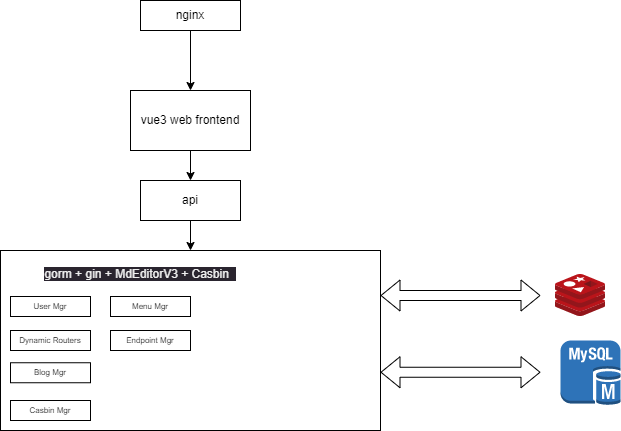

The diagram above was exported from draw.io. Its source (the exported page's mxGraphModel, read from the mxfile embedded in the PNG):
<mxGraphModel dx="992" dy="580" grid="1" gridSize="10" guides="1" tooltips="1" connect="1" arrows="1" fold="1" page="1" pageScale="1" pageWidth="850" pageHeight="1100" math="0" shadow="0">
  <root>
    <mxCell id="0" />
    <mxCell id="1" parent="0" />
    <mxCell id="4" style="edgeStyle=none;html=1;rounded=0;" edge="1" parent="1" source="2" target="3">
      <mxGeometry relative="1" as="geometry" />
    </mxCell>
    <mxCell id="2" value="nginx" style="rounded=0;whiteSpace=wrap;html=1;" vertex="1" parent="1">
      <mxGeometry x="240" y="50" width="100" height="30" as="geometry" />
    </mxCell>
    <mxCell id="8" style="edgeStyle=none;html=1;exitX=0.5;exitY=1;exitDx=0;exitDy=0;rounded=0;" edge="1" parent="1" source="3" target="6">
      <mxGeometry relative="1" as="geometry" />
    </mxCell>
    <mxCell id="3" value="vue3 web frontend" style="rounded=0;whiteSpace=wrap;html=1;" vertex="1" parent="1">
      <mxGeometry x="230" y="140" width="120" height="60" as="geometry" />
    </mxCell>
    <mxCell id="5" value="" style="rounded=0;whiteSpace=wrap;html=1;" vertex="1" parent="1">
      <mxGeometry x="100" y="300" width="380" height="180" as="geometry" />
    </mxCell>
    <mxCell id="9" value="" style="edgeStyle=none;html=1;rounded=0;" edge="1" parent="1" source="6" target="5">
      <mxGeometry relative="1" as="geometry" />
    </mxCell>
    <mxCell id="6" value="api" style="rounded=0;whiteSpace=wrap;html=1;" vertex="1" parent="1">
      <mxGeometry x="240" y="230" width="100" height="40" as="geometry" />
    </mxCell>
    <mxCell id="10" value="&lt;br&gt;&lt;br style=&quot;border-color: rgb(0, 0, 0); color: rgb(240, 240, 240); font-family: Helvetica; font-size: 12px; font-style: normal; font-variant-ligatures: normal; font-variant-caps: normal; font-weight: 400; letter-spacing: normal; orphans: 2; text-align: center; text-indent: 0px; text-transform: none; widows: 2; word-spacing: 0px; -webkit-text-stroke-width: 0px; background-color: rgb(42, 37, 47); text-decoration-thickness: initial; text-decoration-style: initial; text-decoration-color: initial;&quot;&gt;&lt;span style=&quot;border-color: rgb(0, 0, 0); color: rgb(240, 240, 240); font-family: Helvetica; font-size: 12px; font-style: normal; font-variant-ligatures: normal; font-variant-caps: normal; font-weight: 400; letter-spacing: normal; orphans: 2; text-align: center; text-indent: 0px; text-transform: none; widows: 2; word-spacing: 0px; -webkit-text-stroke-width: 0px; text-decoration-thickness: initial; text-decoration-style: initial; text-decoration-color: initial; background-color: rgb(42, 37, 47); float: none; display: inline !important;&quot;&gt;gorm + gin + MdEditorV3 + Casbin&amp;nbsp;&amp;nbsp;&lt;/span&gt;" style="text;html=1;strokeColor=none;fillColor=none;align=center;verticalAlign=middle;whiteSpace=wrap;rounded=0;" vertex="1" parent="1">
      <mxGeometry x="100" y="294" width="280" height="30" as="geometry" />
    </mxCell>
    <mxCell id="12" value="" style="outlineConnect=0;dashed=0;verticalLabelPosition=bottom;verticalAlign=top;align=center;html=1;shape=mxgraph.aws3.mysql_db_instance;fillColor=#2E73B8;gradientColor=none;rounded=0;" vertex="1" parent="1">
      <mxGeometry x="660" y="390" width="60" height="64.5" as="geometry" />
    </mxCell>
    <mxCell id="13" value="" style="shape=flexArrow;endArrow=classic;startArrow=classic;html=1;exitX=1;exitY=0.25;exitDx=0;exitDy=0;rounded=0;" edge="1" parent="1" source="5">
      <mxGeometry width="100" height="100" relative="1" as="geometry">
        <mxPoint x="530" y="370" as="sourcePoint" />
        <mxPoint x="640" y="345" as="targetPoint" />
      </mxGeometry>
    </mxCell>
    <mxCell id="16" value="" style="aspect=fixed;html=1;points=[];align=center;image;fontSize=12;image=img/lib/mscae/Cache_Redis_Product.svg;rounded=0;" vertex="1" parent="1">
      <mxGeometry x="655" y="324" width="50" height="42" as="geometry" />
    </mxCell>
    <mxCell id="17" value="" style="shape=flexArrow;endArrow=classic;startArrow=classic;html=1;exitX=1;exitY=0.25;exitDx=0;exitDy=0;rounded=0;" edge="1" parent="1">
      <mxGeometry width="100" height="100" relative="1" as="geometry">
        <mxPoint x="480" y="421.75" as="sourcePoint" />
        <mxPoint x="640" y="421.75" as="targetPoint" />
      </mxGeometry>
    </mxCell>
    <mxCell id="TyXFgzx_jGKkl6o3VULN-19" value="User Mgr" style="rounded=0;whiteSpace=wrap;html=1;fontSize=8;" vertex="1" parent="1">
      <mxGeometry x="110" y="346" width="80" height="20" as="geometry" />
    </mxCell>
    <mxCell id="TyXFgzx_jGKkl6o3VULN-20" value="Dynamic Routers" style="rounded=0;whiteSpace=wrap;html=1;fontSize=8;" vertex="1" parent="1">
      <mxGeometry x="110" y="380" width="80" height="20" as="geometry" />
    </mxCell>
    <mxCell id="TyXFgzx_jGKkl6o3VULN-21" value="Blog Mgr" style="rounded=0;whiteSpace=wrap;html=1;fontSize=8;" vertex="1" parent="1">
      <mxGeometry x="110" y="412.25" width="80" height="20" as="geometry" />
    </mxCell>
    <mxCell id="TyXFgzx_jGKkl6o3VULN-23" value="Casbin Mgr" style="rounded=0;whiteSpace=wrap;html=1;fontSize=8;" vertex="1" parent="1">
      <mxGeometry x="110" y="450" width="80" height="20" as="geometry" />
    </mxCell>
    <mxCell id="TyXFgzx_jGKkl6o3VULN-24" value="Menu Mgr" style="rounded=0;whiteSpace=wrap;html=1;fontSize=8;" vertex="1" parent="1">
      <mxGeometry x="210" y="346" width="80" height="20" as="geometry" />
    </mxCell>
    <mxCell id="TyXFgzx_jGKkl6o3VULN-25" value="Endpoint Mgr" style="rounded=0;whiteSpace=wrap;html=1;fontSize=8;" vertex="1" parent="1">
      <mxGeometry x="210" y="380" width="80" height="20" as="geometry" />
    </mxCell>
  </root>
</mxGraphModel>